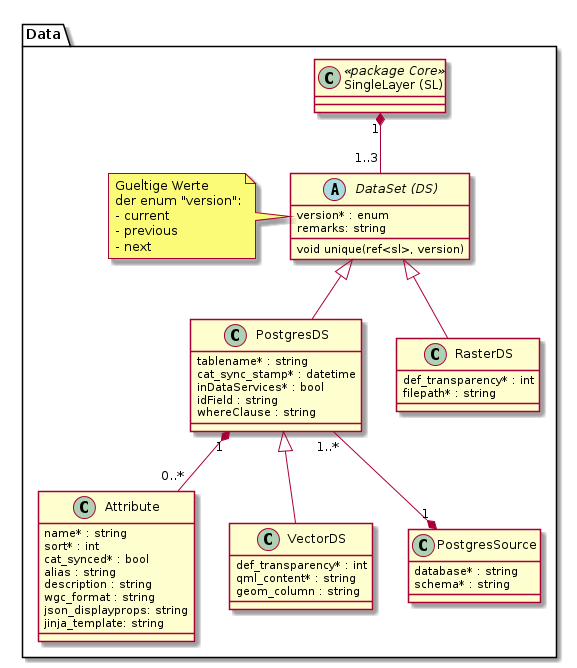

The diagram above was rendered by PlantUML. Its source (embedded in the PNG):
@startuml

package Data {

  class "SingleLayer (SL)" as sl << package Core >> {
  }

  abstract class "DataSet (DS)" as ds {
    version* : enum
    remarks: string
    void unique(ref<sl>, version)
  }

  note left
    Gueltige Werte
    der enum "version":
    - current
    - previous
    - next
  end note
  
  class "PostgresDS" as pds {
    tablename* : string
    cat_sync_stamp* : datetime
    inDataServices* : bool
    idField : string
    whereClause : string
  }
  
  class "Attribute" as attr {
    name* : string
    sort* : int
    cat_synced* : bool
    alias : string
    description : string
    wgc_format : string
    json_displayprops: string
    jinja_template: string
  }
  
  class "VectorDS" as vds {
    def_transparency* : int
    qml_content* : string
    geom_column : string
  }
  
  class "RasterDS" as rds {
    def_transparency* : int
    filepath* : string
  }
  
  class "PostgresSource" as pgsrc {
    database* : string
    schema* : string
  }
  
  ds <|-- rds
  ds <|-- pds
  pds <|-- vds

  sl "1" *-- "1..3" ds
  
  pds "1..*" --* "1" pgsrc
  pds "1" *-- "0..*" attr
}

@enduml